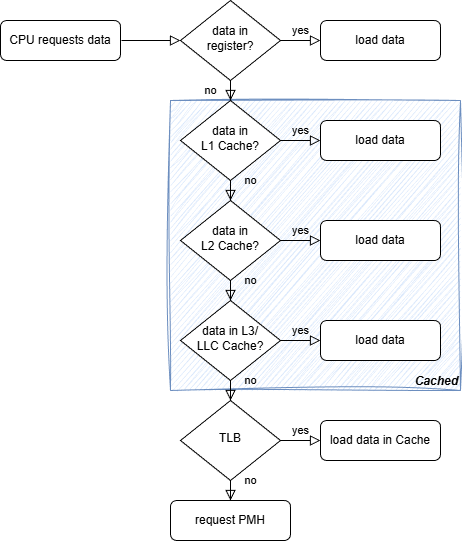

The diagram above was exported from draw.io. Its source (the exported page's mxGraphModel, read from the mxfile embedded in the PNG):
<mxGraphModel dx="875" dy="613" grid="1" gridSize="10" guides="1" tooltips="1" connect="1" arrows="1" fold="1" page="1" pageScale="1" pageWidth="827" pageHeight="1169" math="0" shadow="0">
  <root>
    <mxCell id="WIyWlLk6GJQsqaUBKTNV-0" />
    <mxCell id="WIyWlLk6GJQsqaUBKTNV-1" parent="WIyWlLk6GJQsqaUBKTNV-0" />
    <mxCell id="fO8PdH2hfqWlJ6vDnZ4v-14" parent="WIyWlLk6GJQsqaUBKTNV-1" style="whiteSpace=wrap;html=1;aspect=fixed;rounded=0;fillColor=#dae8fc;strokeColor=#6c8ebf;gradientColor=none;align=right;verticalAlign=bottom;shadow=0;sketch=1;curveFitting=1;jiggle=2;fontStyle=3" value="Cached" vertex="1">
      <mxGeometry height="290" width="290" x="230" y="170" as="geometry" />
    </mxCell>
    <mxCell id="WIyWlLk6GJQsqaUBKTNV-2" edge="1" parent="WIyWlLk6GJQsqaUBKTNV-1" style="rounded=0;html=1;jettySize=auto;orthogonalLoop=1;fontSize=11;endArrow=block;endFill=0;endSize=8;strokeWidth=1;shadow=0;labelBackgroundColor=none;edgeStyle=orthogonalEdgeStyle;entryX=0;entryY=0.5;entryDx=0;entryDy=0;" target="WIyWlLk6GJQsqaUBKTNV-6" value="">
      <mxGeometry relative="1" as="geometry">
        <Array as="points">
          <mxPoint x="181" y="110" />
        </Array>
        <mxPoint x="181" y="110" as="sourcePoint" />
      </mxGeometry>
    </mxCell>
    <mxCell id="WIyWlLk6GJQsqaUBKTNV-3" parent="WIyWlLk6GJQsqaUBKTNV-1" style="rounded=1;whiteSpace=wrap;html=1;fontSize=12;glass=0;strokeWidth=1;shadow=0;" value="CPU requests data" vertex="1">
      <mxGeometry height="40" width="120" x="60" y="90" as="geometry" />
    </mxCell>
    <mxCell id="WIyWlLk6GJQsqaUBKTNV-4" edge="1" parent="WIyWlLk6GJQsqaUBKTNV-1" source="WIyWlLk6GJQsqaUBKTNV-6" style="rounded=0;html=1;jettySize=auto;orthogonalLoop=1;fontSize=11;endArrow=block;endFill=0;endSize=8;strokeWidth=1;shadow=0;labelBackgroundColor=none;edgeStyle=orthogonalEdgeStyle;" target="WIyWlLk6GJQsqaUBKTNV-10" value="no">
      <mxGeometry relative="1" y="20" as="geometry">
        <mxPoint as="offset" />
      </mxGeometry>
    </mxCell>
    <mxCell id="WIyWlLk6GJQsqaUBKTNV-5" edge="1" parent="WIyWlLk6GJQsqaUBKTNV-1" source="WIyWlLk6GJQsqaUBKTNV-6" style="edgeStyle=orthogonalEdgeStyle;rounded=0;html=1;jettySize=auto;orthogonalLoop=1;fontSize=11;endArrow=block;endFill=0;endSize=8;strokeWidth=1;shadow=0;labelBackgroundColor=none;" target="WIyWlLk6GJQsqaUBKTNV-7" value="yes">
      <mxGeometry relative="1" y="10" as="geometry">
        <mxPoint as="offset" />
      </mxGeometry>
    </mxCell>
    <mxCell id="WIyWlLk6GJQsqaUBKTNV-6" parent="WIyWlLk6GJQsqaUBKTNV-1" style="rhombus;whiteSpace=wrap;html=1;shadow=0;fontFamily=Helvetica;fontSize=12;align=center;strokeWidth=1;spacing=6;spacingTop=-4;" value="data in&lt;br&gt;register?" vertex="1">
      <mxGeometry height="80" width="100" x="240" y="70" as="geometry" />
    </mxCell>
    <mxCell id="WIyWlLk6GJQsqaUBKTNV-7" parent="WIyWlLk6GJQsqaUBKTNV-1" style="rounded=1;whiteSpace=wrap;html=1;fontSize=12;glass=0;strokeWidth=1;shadow=0;" value="load data" vertex="1">
      <mxGeometry height="40" width="120" x="380" y="90" as="geometry" />
    </mxCell>
    <mxCell id="WIyWlLk6GJQsqaUBKTNV-8" edge="1" parent="WIyWlLk6GJQsqaUBKTNV-1" source="WIyWlLk6GJQsqaUBKTNV-10" style="rounded=0;html=1;jettySize=auto;orthogonalLoop=1;fontSize=11;endArrow=block;endFill=0;endSize=8;strokeWidth=1;shadow=0;labelBackgroundColor=none;edgeStyle=orthogonalEdgeStyle;" value="no">
      <mxGeometry relative="1" x="0.3333" y="20" as="geometry">
        <mxPoint as="offset" />
        <mxPoint x="290" y="270" as="targetPoint" />
      </mxGeometry>
    </mxCell>
    <mxCell id="WIyWlLk6GJQsqaUBKTNV-9" edge="1" parent="WIyWlLk6GJQsqaUBKTNV-1" source="WIyWlLk6GJQsqaUBKTNV-10" style="edgeStyle=orthogonalEdgeStyle;rounded=0;html=1;jettySize=auto;orthogonalLoop=1;fontSize=11;endArrow=block;endFill=0;endSize=8;strokeWidth=1;shadow=0;labelBackgroundColor=none;" target="WIyWlLk6GJQsqaUBKTNV-12" value="yes">
      <mxGeometry relative="1" y="10" as="geometry">
        <mxPoint as="offset" />
      </mxGeometry>
    </mxCell>
    <mxCell id="WIyWlLk6GJQsqaUBKTNV-10" parent="WIyWlLk6GJQsqaUBKTNV-1" style="rhombus;whiteSpace=wrap;html=1;shadow=0;fontFamily=Helvetica;fontSize=12;align=center;strokeWidth=1;spacing=6;spacingTop=-4;" value="data in&lt;br&gt;L1 Cache?" vertex="1">
      <mxGeometry height="80" width="100" x="240" y="170" as="geometry" />
    </mxCell>
    <mxCell id="WIyWlLk6GJQsqaUBKTNV-12" parent="WIyWlLk6GJQsqaUBKTNV-1" style="rounded=1;whiteSpace=wrap;html=1;fontSize=12;glass=0;strokeWidth=1;shadow=0;" value="load data" vertex="1">
      <mxGeometry height="40" width="120" x="380" y="190" as="geometry" />
    </mxCell>
    <mxCell id="fO8PdH2hfqWlJ6vDnZ4v-1" edge="1" parent="WIyWlLk6GJQsqaUBKTNV-1" source="fO8PdH2hfqWlJ6vDnZ4v-3" style="rounded=0;html=1;jettySize=auto;orthogonalLoop=1;fontSize=11;endArrow=block;endFill=0;endSize=8;strokeWidth=1;shadow=0;labelBackgroundColor=none;edgeStyle=orthogonalEdgeStyle;" value="no">
      <mxGeometry relative="1" x="0.3333" y="20" as="geometry">
        <mxPoint as="offset" />
        <mxPoint x="290" y="370" as="targetPoint" />
      </mxGeometry>
    </mxCell>
    <mxCell id="fO8PdH2hfqWlJ6vDnZ4v-2" edge="1" parent="WIyWlLk6GJQsqaUBKTNV-1" source="fO8PdH2hfqWlJ6vDnZ4v-3" style="edgeStyle=orthogonalEdgeStyle;rounded=0;html=1;jettySize=auto;orthogonalLoop=1;fontSize=11;endArrow=block;endFill=0;endSize=8;strokeWidth=1;shadow=0;labelBackgroundColor=none;" target="fO8PdH2hfqWlJ6vDnZ4v-4" value="yes">
      <mxGeometry relative="1" y="10" as="geometry">
        <mxPoint as="offset" />
      </mxGeometry>
    </mxCell>
    <mxCell id="fO8PdH2hfqWlJ6vDnZ4v-3" parent="WIyWlLk6GJQsqaUBKTNV-1" style="rhombus;whiteSpace=wrap;html=1;shadow=0;fontFamily=Helvetica;fontSize=12;align=center;strokeWidth=1;spacing=6;spacingTop=-4;" value="data in&lt;br&gt;L2 Cache?" vertex="1">
      <mxGeometry height="80" width="100" x="240" y="270" as="geometry" />
    </mxCell>
    <mxCell id="fO8PdH2hfqWlJ6vDnZ4v-4" parent="WIyWlLk6GJQsqaUBKTNV-1" style="rounded=1;whiteSpace=wrap;html=1;fontSize=12;glass=0;strokeWidth=1;shadow=0;" value="load data" vertex="1">
      <mxGeometry height="40" width="120" x="380" y="290" as="geometry" />
    </mxCell>
    <mxCell id="fO8PdH2hfqWlJ6vDnZ4v-5" edge="1" parent="WIyWlLk6GJQsqaUBKTNV-1" source="fO8PdH2hfqWlJ6vDnZ4v-7" style="rounded=0;html=1;jettySize=auto;orthogonalLoop=1;fontSize=11;endArrow=block;endFill=0;endSize=8;strokeWidth=1;shadow=0;labelBackgroundColor=none;edgeStyle=orthogonalEdgeStyle;" value="no">
      <mxGeometry relative="1" x="0.3333" y="20" as="geometry">
        <mxPoint as="offset" />
        <mxPoint x="290" y="470" as="targetPoint" />
      </mxGeometry>
    </mxCell>
    <mxCell id="fO8PdH2hfqWlJ6vDnZ4v-6" edge="1" parent="WIyWlLk6GJQsqaUBKTNV-1" source="fO8PdH2hfqWlJ6vDnZ4v-7" style="edgeStyle=orthogonalEdgeStyle;rounded=0;html=1;jettySize=auto;orthogonalLoop=1;fontSize=11;endArrow=block;endFill=0;endSize=8;strokeWidth=1;shadow=0;labelBackgroundColor=none;" target="fO8PdH2hfqWlJ6vDnZ4v-8" value="yes">
      <mxGeometry relative="1" y="10" as="geometry">
        <mxPoint as="offset" />
      </mxGeometry>
    </mxCell>
    <mxCell id="fO8PdH2hfqWlJ6vDnZ4v-7" parent="WIyWlLk6GJQsqaUBKTNV-1" style="rhombus;whiteSpace=wrap;html=1;shadow=0;fontFamily=Helvetica;fontSize=12;align=center;strokeWidth=1;spacing=6;spacingTop=-4;" value="data in L3/&lt;br&gt;LLC Cache?" vertex="1">
      <mxGeometry height="80" width="100" x="240" y="370" as="geometry" />
    </mxCell>
    <mxCell id="fO8PdH2hfqWlJ6vDnZ4v-8" parent="WIyWlLk6GJQsqaUBKTNV-1" style="rounded=1;whiteSpace=wrap;html=1;fontSize=12;glass=0;strokeWidth=1;shadow=0;" value="load data" vertex="1">
      <mxGeometry height="40" width="120" x="380" y="390" as="geometry" />
    </mxCell>
    <mxCell id="fO8PdH2hfqWlJ6vDnZ4v-9" edge="1" parent="WIyWlLk6GJQsqaUBKTNV-1" source="fO8PdH2hfqWlJ6vDnZ4v-11" style="rounded=0;html=1;jettySize=auto;orthogonalLoop=1;fontSize=11;endArrow=block;endFill=0;endSize=8;strokeWidth=1;shadow=0;labelBackgroundColor=none;edgeStyle=orthogonalEdgeStyle;" value="no">
      <mxGeometry relative="1" x="0.3333" y="20" as="geometry">
        <mxPoint as="offset" />
        <mxPoint x="290" y="570" as="targetPoint" />
      </mxGeometry>
    </mxCell>
    <mxCell id="fO8PdH2hfqWlJ6vDnZ4v-10" edge="1" parent="WIyWlLk6GJQsqaUBKTNV-1" source="fO8PdH2hfqWlJ6vDnZ4v-11" style="edgeStyle=orthogonalEdgeStyle;rounded=0;html=1;jettySize=auto;orthogonalLoop=1;fontSize=11;endArrow=block;endFill=0;endSize=8;strokeWidth=1;shadow=0;labelBackgroundColor=none;" target="fO8PdH2hfqWlJ6vDnZ4v-12" value="yes">
      <mxGeometry relative="1" y="10" as="geometry">
        <mxPoint as="offset" />
      </mxGeometry>
    </mxCell>
    <mxCell id="fO8PdH2hfqWlJ6vDnZ4v-11" parent="WIyWlLk6GJQsqaUBKTNV-1" style="rhombus;whiteSpace=wrap;html=1;shadow=0;fontFamily=Helvetica;fontSize=12;align=center;strokeWidth=1;spacing=6;spacingTop=-4;" value="TLB" vertex="1">
      <mxGeometry height="80" width="100" x="240" y="470" as="geometry" />
    </mxCell>
    <mxCell id="fO8PdH2hfqWlJ6vDnZ4v-12" parent="WIyWlLk6GJQsqaUBKTNV-1" style="rounded=1;whiteSpace=wrap;html=1;fontSize=12;glass=0;strokeWidth=1;shadow=0;" value="load data in Cache" vertex="1">
      <mxGeometry height="40" width="120" x="380" y="490" as="geometry" />
    </mxCell>
    <mxCell id="fO8PdH2hfqWlJ6vDnZ4v-13" parent="WIyWlLk6GJQsqaUBKTNV-1" style="rounded=1;whiteSpace=wrap;html=1;fontSize=12;glass=0;strokeWidth=1;shadow=0;" value="request PMH" vertex="1">
      <mxGeometry height="40" width="120" x="230" y="570" as="geometry" />
    </mxCell>
  </root>
</mxGraphModel>